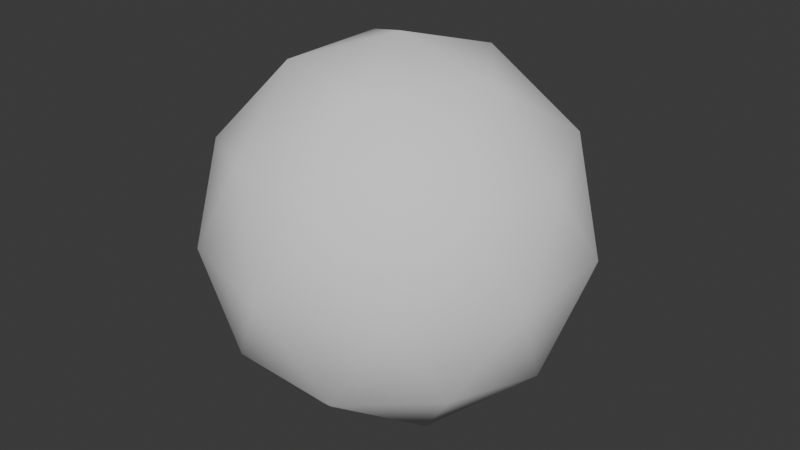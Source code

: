# Source: Bullet.blend  (saved by Blender 4.2.66; exported with 4.5.12 LTS)
import bpy
from mathutils import Matrix  # noqa: F401  (used for matrix-valued properties, if any)

bpy.ops.wm.read_factory_settings(use_empty=True)
scene = bpy.context.scene
scene.name = 'Scene'

# ---- collections
col_collection = bpy.data.collections.new('Collection'); scene.collection.children.link(col_collection)

# ---- world
world_world = bpy.data.worlds.new('World'); scene.world = world_world
world_world.use_nodes = True; world_world.node_tree.nodes.clear()
_N = world_world.node_tree.nodes; _L = world_world.node_tree.links
n0 = _N.new('ShaderNodeOutputWorld'); n0.name = 'World Output'; n0.location = (300, 300)
n1 = _N.new('ShaderNodeBackground'); n1.name = 'Background'; n1.location = (10, 300)
n1.inputs[0].default_value = (0.05088, 0.05088, 0.05088, 1.0)
_L.new(n1.outputs[0], n0.inputs[0])
n0.is_active_output = True
world_world.color = (0.05088, 0.05088, 0.05088)
world_world.sun_shadow_jitter_overblur = 0.0

# ---- meshes
me_icosphere_001 = bpy.data.meshes.new('Icosphere.001')
me_icosphere_001.from_pydata([(0.0, 0.0, -1.0), (0.7236, -0.5257, -0.4472), (-0.2764, -0.8506, -0.4472), (-0.8944, 0.0, -0.4472), (-0.2764, 0.8506, -0.4472), (0.7236, 0.5257, -0.4472), (0.2764, -0.8506, 0.4472), (-0.7236, -0.5257, 0.4472), (-0.7236, 0.5257, 0.4472), (0.2764, 0.8506, 0.4472), (0.8944, 0.0, 0.4472), (0.0, 0.0, 1.0), (-0.1625, -0.5, -0.8507), (0.4253, -0.309, -0.8507), (0.2629, -0.809, -0.5257), (0.8506, 0.0, -0.5257), (0.4253, 0.309, -0.8507), (-0.5257, 0.0, -0.8507), (-0.6882, -0.5, -0.5257), (-0.1625, 0.5, -0.8507), (-0.6882, 0.5, -0.5257), (0.2629, 0.809, -0.5257), (0.9511, -0.309, 0.0), (0.9511, 0.309, 0.0), (0.0, -1.0, 0.0), (0.5878, -0.809, 0.0), (-0.9511, -0.309, 0.0), (-0.5878, -0.809, 0.0), (-0.5878, 0.809, 0.0), (-0.9511, 0.309, 0.0), (0.5878, 0.809, 0.0), (0.0, 1.0, 0.0), (0.6882, -0.5, 0.5257), (-0.2629, -0.809, 0.5257), (-0.8506, 0.0, 0.5257), (-0.2629, 0.809, 0.5257), (0.6882, 0.5, 0.5257), (0.1625, -0.5, 0.8507), (0.5257, 0.0, 0.8507), (-0.4253, -0.309, 0.8507), (-0.4253, 0.309, 0.8507), (0.1625, 0.5, 0.8507)], [], [(0, 13, 12), (1, 13, 15), (0, 12, 17), (0, 17, 19), (0, 19, 16), (1, 15, 22), (2, 14, 24), (3, 18, 26), (4, 20, 28), (5, 21, 30), (1, 22, 25), (2, 24, 27), (3, 26, 29), (4, 28, 31), (5, 30, 23), (6, 32, 37), (7, 33, 39), (8, 34, 40), (9, 35, 41), (10, 36, 38), (38, 41, 11), (38, 36, 41), (36, 9, 41), (41, 40, 11), (41, 35, 40), (35, 8, 40), (40, 39, 11), (40, 34, 39), (34, 7, 39), (39, 37, 11), (39, 33, 37), (33, 6, 37), (37, 38, 11), (37, 32, 38), (32, 10, 38), (23, 36, 10), (23, 30, 36), (30, 9, 36), (31, 35, 9), (31, 28, 35), (28, 8, 35), (29, 34, 8), (29, 26, 34), (26, 7, 34), (27, 33, 7), (27, 24, 33), (24, 6, 33), (25, 32, 6), (25, 22, 32), (22, 10, 32), (30, 31, 9), (30, 21, 31), (21, 4, 31), (28, 29, 8), (28, 20, 29), (20, 3, 29), (26, 27, 7), (26, 18, 27), (18, 2, 27), (24, 25, 6), (24, 14, 25), (14, 1, 25), (22, 23, 10), (22, 15, 23), (15, 5, 23), (16, 21, 5), (16, 19, 21), (19, 4, 21), (19, 20, 4), (19, 17, 20), (17, 3, 20), (17, 18, 3), (17, 12, 18), (12, 2, 18), (15, 16, 5), (15, 13, 16), (13, 0, 16), (12, 14, 2), (12, 13, 14), (13, 1, 14)])
me_icosphere_001.polygons.foreach_set('use_smooth', [True] * 80)
_uv = me_icosphere_001.uv_layers.new(name='UVMap')
_uv.uv.foreach_set('vector', [0.1818, 0.0, 0.2273, 0.07873, 0.1364, 0.07873, 0.2727, 0.1575, 0.3182, 0.07873, 0.3636, 0.1575, 0.9091, 0.0, 0.9545, 0.07873, 0.8636, 0.07873, 0.7273, 0.0, 0.7727, 0.07873, 0.6818, 0.07873, 0.5455, 0.0, 0.5909, 0.07873, 0.5, 0.07873, 0.2727, 0.1575, 0.3636, 0.1575, 0.3182, 0.2362, 0.09091, 0.1575, 0.1818, 0.1575, 0.1364, 0.2362, 0.8182, 0.1575, 0.9091, 0.1575, 0.8636, 0.2362, 0.6364, 0.1575, 0.7273, 0.1575, 0.6818, 0.2362, 0.4545, 0.1575, 0.5455, 0.1575, 0.5, 0.2362, 0.2727, 0.1575, 0.3182, 0.2362, 0.2273, 0.2362, 0.09091, 0.1575, 0.1364, 0.2362, 0.04546, 0.2362, 0.8182, 0.1575, 0.8636, 0.2362, 0.7727, 0.2362, 0.6364, 0.1575, 0.6818, 0.2362, 0.5909, 0.2362, 0.4545, 0.1575, 0.5, 0.2362, 0.4091, 0.2362, 0.1818, 0.3149, 0.2727, 0.3149, 0.2273, 0.3937, 0.0, 0.3149, 0.09091, 0.3149, 0.04546, 0.3937, 0.7273, 0.3149, 0.8182, 0.3149, 0.7727, 0.3937, 0.5455, 0.3149, 0.6364, 0.3149, 0.5909, 0.3937, 0.3636, 0.3149, 0.4545, 0.3149, 0.4091, 0.3937, 0.4091, 0.3937, 0.5, 0.3937, 0.4545, 0.4724, 0.4091, 0.3937, 0.4545, 0.3149, 0.5, 0.3937, 0.4545, 0.3149, 0.5455, 0.3149, 0.5, 0.3937, 0.5909, 0.3937, 0.6818, 0.3937, 0.6364, 0.4724, 0.5909, 0.3937, 0.6364, 0.3149, 0.6818, 0.3937, 0.6364, 0.3149, 0.7273, 0.3149, 0.6818, 0.3937, 0.7727, 0.3937, 0.8636, 0.3937, 0.8182, 0.4724, 0.7727, 0.3937, 0.8182, 0.3149, 0.8636, 0.3937, 0.8182, 0.3149, 0.9091, 0.3149, 0.8636, 0.3937, 0.04546, 0.3937, 0.1364, 0.3937, 0.09091, 0.4724, 0.04546, 0.3937, 0.09091, 0.3149, 0.1364, 0.3937, 0.09091, 0.3149, 0.1818, 0.3149, 0.1364, 0.3937, 0.2273, 0.3937, 0.3182, 0.3937, 0.2727, 0.4724, 0.2273, 0.3937, 0.2727, 0.3149, 0.3182, 0.3937, 0.2727, 0.3149, 0.3636, 0.3149, 0.3182, 0.3937, 0.4091, 0.2362, 0.4545, 0.3149, 0.3636, 0.3149, 0.4091, 0.2362, 0.5, 0.2362, 0.4545, 0.3149, 0.5, 0.2362, 0.5455, 0.3149, 0.4545, 0.3149, 0.5909, 0.2362, 0.6364, 0.3149, 0.5455, 0.3149, 0.5909, 0.2362, 0.6818, 0.2362, 0.6364, 0.3149, 0.6818, 0.2362, 0.7273, 0.3149, 0.6364, 0.3149, 0.7727, 0.2362, 0.8182, 0.3149, 0.7273, 0.3149, 0.7727, 0.2362, 0.8636, 0.2362, 0.8182, 0.3149, 0.8636, 0.2362, 0.9091, 0.3149, 0.8182, 0.3149, 0.04546, 0.2362, 0.09091, 0.3149, 0.0, 0.3149, 0.04546, 0.2362, 0.1364, 0.2362, 0.09091, 0.3149, 0.1364, 0.2362, 0.1818, 0.3149, 0.09091, 0.3149, 0.2273, 0.2362, 0.2727, 0.3149, 0.1818, 0.3149, 0.2273, 0.2362, 0.3182, 0.2362, 0.2727, 0.3149, 0.3182, 0.2362, 0.3636, 0.3149, 0.2727, 0.3149, 0.5, 0.2362, 0.5909, 0.2362, 0.5455, 0.3149, 0.5, 0.2362, 0.5455, 0.1575, 0.5909, 0.2362, 0.5455, 0.1575, 0.6364, 0.1575, 0.5909, 0.2362, 0.6818, 0.2362, 0.7727, 0.2362, 0.7273, 0.3149, 0.6818, 0.2362, 0.7273, 0.1575, 0.7727, 0.2362, 0.7273, 0.1575, 0.8182, 0.1575, 0.7727, 0.2362, 0.8636, 0.2362, 0.9545, 0.2362, 0.9091, 0.3149, 0.8636, 0.2362, 0.9091, 0.1575, 0.9545, 0.2362, 0.9091, 0.1575, 1.0, 0.1575, 0.9545, 0.2362, 0.1364, 0.2362, 0.2273, 0.2362, 0.1818, 0.3149, 0.1364, 0.2362, 0.1818, 0.1575, 0.2273, 0.2362, 0.1818, 0.1575, 0.2727, 0.1575, 0.2273, 0.2362, 0.3182, 0.2362, 0.4091, 0.2362, 0.3636, 0.3149, 0.3182, 0.2362, 0.3636, 0.1575, 0.4091, 0.2362, 0.3636, 0.1575, 0.4545, 0.1575, 0.4091, 0.2362, 0.5, 0.07873, 0.5455, 0.1575, 0.4545, 0.1575, 0.5, 0.07873, 0.5909, 0.07873, 0.5455, 0.1575, 0.5909, 0.07873, 0.6364, 0.1575, 0.5455, 0.1575, 0.6818, 0.07873, 0.7273, 0.1575, 0.6364, 0.1575, 0.6818, 0.07873, 0.7727, 0.07873, 0.7273, 0.1575, 0.7727, 0.07873, 0.8182, 0.1575, 0.7273, 0.1575, 0.8636, 0.07873, 0.9091, 0.1575, 0.8182, 0.1575, 0.8636, 0.07873, 0.9545, 0.07873, 0.9091, 0.1575, 0.9545, 0.07873, 1.0, 0.1575, 0.9091, 0.1575, 0.3636, 0.1575, 0.4091, 0.07873, 0.4545, 0.1575, 0.3636, 0.1575, 0.3182, 0.07873, 0.4091, 0.07873, 0.3182, 0.07873, 0.3636, 0.0, 0.4091, 0.07873, 0.1364, 0.07873, 0.1818, 0.1575, 0.09091, 0.1575, 0.1364, 0.07873, 0.2273, 0.07873, 0.1818, 0.1575, 0.2273, 0.07873, 0.2727, 0.1575, 0.1818, 0.1575])
me_icosphere_001.update()
me_icosphere_001.normals_split_custom_set([tuple(v) for v in zip(*[iter([-1.43e-06, 0.0, -1.0, 0.4253, -0.309, -0.8507, -0.1625, -0.5, -0.8507, 0.7236, -0.5257, -0.4472, 0.4253, -0.309, -0.8507, 0.8506, 1.061e-08, -0.5257, -1.43e-06, 0.0, -1.0, -0.1625, -0.5, -0.8507, -0.5257, -7.959e-09, -0.8507, -1.43e-06, 0.0, -1.0, -0.5257, -7.959e-09, -0.8507, -0.1625, 0.5, -0.8507, -1.43e-06, 0.0, -1.0, -0.1625, 0.5, -0.8507, 0.4253, 0.309, -0.8507, 0.7236, -0.5257, -0.4472, 0.8506, 1.061e-08, -0.5257, 0.9511, -0.309, -2.069e-07, -0.2764, -0.8506, -0.4472, 0.2629, -0.809, -0.5257, -5.306e-09, -1.0, -1.459e-08, -0.8944, 0.0, -0.4472, -0.6882, -0.5, -0.5257, -0.9511, -0.309, 2.321e-07, -0.2764, 0.8506, -0.4472, -0.6882, 0.5, -0.5257, -0.5878, 0.809, -2.547e-07, 0.7236, 0.5257, -0.4472, 0.2629, 0.809, -0.5257, 0.5878, 0.809, 1.817e-07, 0.7236, -0.5257, -0.4472, 0.9511, -0.309, -2.069e-07, 0.5878, -0.809, 2.016e-07, -0.2764, -0.8506, -0.4472, -5.306e-09, -1.0, -1.459e-08, -0.5878, -0.809, -2.282e-07, -0.8944, 0.0, -0.4472, -0.9511, -0.309, 2.321e-07, -0.9511, 0.309, 2.282e-07, -0.2764, 0.8506, -0.4472, -0.5878, 0.809, -2.547e-07, -9.617e-09, 1.0, -2.653e-08, 0.7236, 0.5257, -0.4472, 0.5878, 0.809, 1.817e-07, 0.9511, 0.309, -2.122e-07, 0.2764, -0.8506, 0.4472, 0.6882, -0.5, 0.5257, 0.1625, -0.5, 0.8507, -0.7236, -0.5257, 0.4472, -0.2629, -0.809, 0.5257, -0.4253, -0.309, 0.8507, -0.7236, 0.5257, 0.4472, -0.8506, -1.592e-08, 0.5257, -0.4253, 0.309, 0.8507, 0.2764, 0.8506, 0.4472, -0.2629, 0.809, 0.5257, 0.1625, 0.5, 0.8507, 0.8944, 0.0, 0.4472, 0.6882, 0.5, 0.5257, 0.5257, 2.653e-09, 0.8507, 0.5257, 2.653e-09, 0.8507, 0.1625, 0.5, 0.8507, 1.435e-06, 2.628e-09, 1.0, 0.5257, 2.653e-09, 0.8507, 0.6882, 0.5, 0.5257, 0.1625, 0.5, 0.8507, 0.6882, 0.5, 0.5257, 0.2764, 0.8506, 0.4472, 0.1625, 0.5, 0.8507, 0.1625, 0.5, 0.8507, -0.4253, 0.309, 0.8507, 1.435e-06, 2.628e-09, 1.0, 0.1625, 0.5, 0.8507, -0.2629, 0.809, 0.5257, -0.4253, 0.309, 0.8507, -0.2629, 0.809, 0.5257, -0.7236, 0.5257, 0.4472, -0.4253, 0.309, 0.8507, -0.4253, 0.309, 0.8507, -0.4253, -0.309, 0.8507, 1.435e-06, 2.628e-09, 1.0, -0.4253, 0.309, 0.8507, -0.8506, -1.592e-08, 0.5257, -0.4253, -0.309, 0.8507, -0.8506, -1.592e-08, 0.5257, -0.7236, -0.5257, 0.4472, -0.4253, -0.309, 0.8507, -0.4253, -0.309, 0.8507, 0.1625, -0.5, 0.8507, 1.435e-06, 2.628e-09, 1.0, -0.4253, -0.309, 0.8507, -0.2629, -0.809, 0.5257, 0.1625, -0.5, 0.8507, -0.2629, -0.809, 0.5257, 0.2764, -0.8506, 0.4472, 0.1625, -0.5, 0.8507, 0.1625, -0.5, 0.8507, 0.5257, 2.653e-09, 0.8507, 1.435e-06, 2.628e-09, 1.0, 0.1625, -0.5, 0.8507, 0.6882, -0.5, 0.5257, 0.5257, 2.653e-09, 0.8507, 0.6882, -0.5, 0.5257, 0.8944, 0.0, 0.4472, 0.5257, 2.653e-09, 0.8507, 0.9511, 0.309, -2.122e-07, 0.6882, 0.5, 0.5257, 0.8944, 0.0, 0.4472, 0.9511, 0.309, -2.122e-07, 0.5878, 0.809, 1.817e-07, 0.6882, 0.5, 0.5257, 0.5878, 0.809, 1.817e-07, 0.2764, 0.8506, 0.4472, 0.6882, 0.5, 0.5257, -9.617e-09, 1.0, -2.653e-08, -0.2629, 0.809, 0.5257, 0.2764, 0.8506, 0.4472, -9.617e-09, 1.0, -2.653e-08, -0.5878, 0.809, -2.547e-07, -0.2629, 0.809, 0.5257, -0.5878, 0.809, -2.547e-07, -0.7236, 0.5257, 0.4472, -0.2629, 0.809, 0.5257, -0.9511, 0.309, 2.282e-07, -0.8506, -1.592e-08, 0.5257, -0.7236, 0.5257, 0.4472, -0.9511, 0.309, 2.282e-07, -0.9511, -0.309, 2.321e-07, -0.8506, -1.592e-08, 0.5257, -0.9511, -0.309, 2.321e-07, -0.7236, -0.5257, 0.4472, -0.8506, -1.592e-08, 0.5257, -0.5878, -0.809, -2.282e-07, -0.2629, -0.809, 0.5257, -0.7236, -0.5257, 0.4472, -0.5878, -0.809, -2.282e-07, -5.306e-09, -1.0, -1.459e-08, -0.2629, -0.809, 0.5257, -5.306e-09, -1.0, -1.459e-08, 0.2764, -0.8506, 0.4472, -0.2629, -0.809, 0.5257, 0.5878, -0.809, 2.016e-07, 0.6882, -0.5, 0.5257, 0.2764, -0.8506, 0.4472, 0.5878, -0.809, 2.016e-07, 0.9511, -0.309, -2.069e-07, 0.6882, -0.5, 0.5257, 0.9511, -0.309, -2.069e-07, 0.8944, 0.0, 0.4472, 0.6882, -0.5, 0.5257, 0.5878, 0.809, 1.817e-07, -9.617e-09, 1.0, -2.653e-08, 0.2764, 0.8506, 0.4472, 0.5878, 0.809, 1.817e-07, 0.2629, 0.809, -0.5257, -9.617e-09, 1.0, -2.653e-08, 0.2629, 0.809, -0.5257, -0.2764, 0.8506, -0.4472, -9.617e-09, 1.0, -2.653e-08, -0.5878, 0.809, -2.547e-07, -0.9511, 0.309, 2.282e-07, -0.7236, 0.5257, 0.4472, -0.5878, 0.809, -2.547e-07, -0.6882, 0.5, -0.5257, -0.9511, 0.309, 2.282e-07, -0.6882, 0.5, -0.5257, -0.8944, 0.0, -0.4472, -0.9511, 0.309, 2.282e-07, -0.9511, -0.309, 2.321e-07, -0.5878, -0.809, -2.282e-07, -0.7236, -0.5257, 0.4472, -0.9511, -0.309, 2.321e-07, -0.6882, -0.5, -0.5257, -0.5878, -0.809, -2.282e-07, -0.6882, -0.5, -0.5257, -0.2764, -0.8506, -0.4472, -0.5878, -0.809, -2.282e-07, -5.306e-09, -1.0, -1.459e-08, 0.5878, -0.809, 2.016e-07, 0.2764, -0.8506, 0.4472, -5.306e-09, -1.0, -1.459e-08, 0.2629, -0.809, -0.5257, 0.5878, -0.809, 2.016e-07, 0.2629, -0.809, -0.5257, 0.7236, -0.5257, -0.4472, 0.5878, -0.809, 2.016e-07, 0.9511, -0.309, -2.069e-07, 0.9511, 0.309, -2.122e-07, 0.8944, 0.0, 0.4472, 0.9511, -0.309, -2.069e-07, 0.8506, 1.061e-08, -0.5257, 0.9511, 0.309, -2.122e-07, 0.8506, 1.061e-08, -0.5257, 0.7236, 0.5257, -0.4472, 0.9511, 0.309, -2.122e-07, 0.4253, 0.309, -0.8507, 0.2629, 0.809, -0.5257, 0.7236, 0.5257, -0.4472, 0.4253, 0.309, -0.8507, -0.1625, 0.5, -0.8507, 0.2629, 0.809, -0.5257, -0.1625, 0.5, -0.8507, -0.2764, 0.8506, -0.4472, 0.2629, 0.809, -0.5257, -0.1625, 0.5, -0.8507, -0.6882, 0.5, -0.5257, -0.2764, 0.8506, -0.4472, -0.1625, 0.5, -0.8507, -0.5257, -7.959e-09, -0.8507, -0.6882, 0.5, -0.5257, -0.5257, -7.959e-09, -0.8507, -0.8944, 0.0, -0.4472, -0.6882, 0.5, -0.5257, -0.5257, -7.959e-09, -0.8507, -0.6882, -0.5, -0.5257, -0.8944, 0.0, -0.4472, -0.5257, -7.959e-09, -0.8507, -0.1625, -0.5, -0.8507, -0.6882, -0.5, -0.5257, -0.1625, -0.5, -0.8507, -0.2764, -0.8506, -0.4472, -0.6882, -0.5, -0.5257, 0.8506, 1.061e-08, -0.5257, 0.4253, 0.309, -0.8507, 0.7236, 0.5257, -0.4472, 0.8506, 1.061e-08, -0.5257, 0.4253, -0.309, -0.8507, 0.4253, 0.309, -0.8507, 0.4253, -0.309, -0.8507, -1.43e-06, 0.0, -1.0, 0.4253, 0.309, -0.8507, -0.1625, -0.5, -0.8507, 0.2629, -0.809, -0.5257, -0.2764, -0.8506, -0.4472, -0.1625, -0.5, -0.8507, 0.4253, -0.309, -0.8507, 0.2629, -0.809, -0.5257, 0.4253, -0.309, -0.8507, 0.7236, -0.5257, -0.4472, 0.2629, -0.809, -0.5257])] * 3)])

# ---- objects
ob_icosphere = bpy.data.objects.new('Icosphere', me_icosphere_001)

# ---- transforms, parenting, visibility, modifiers, constraints
ob_icosphere.location = (0.0, 0.0, 0.0)
ob_icosphere.rotation_euler = (-1.629e-07, 0.0, 0.0)
ob_icosphere.scale = (0.6102, 0.6102, 0.6102)
ob_icosphere.color = (0.8, 0.8, 0.8, 1.0)

# ---- collection membership
col_collection.objects.link(ob_icosphere)

# ---- scene / render settings (as saved in the file)
scene.frame_start = 1; scene.frame_end = 250; scene.frame_set(1)
scene.render.engine = 'BLENDER_EEVEE_NEXT'
bpy.context.view_layer.update()

# ---- added for rendering (the .blend has no active camera and no usable light): camera, sun
cam_auto = bpy.data.cameras.new('AutoCamera')
cam_auto.lens = 50.0
cam_auto.sensor_width = 36.0
cam_auto.clip_end = 1000.0
ob_auto_camera = bpy.data.objects.new('AutoCamera', cam_auto)
scene.collection.objects.link(ob_auto_camera)
ob_auto_camera.location = (1.92422, -2.30907, 1.53938)
ob_auto_camera.rotation_euler = (1.09748, -7.21219e-08, 0.694738)
scene.camera = ob_auto_camera
light_auto_sun = bpy.data.lights.new('AutoSun', 'SUN')
light_auto_sun.energy = 3.0
light_auto_sun.angle = 0.0523599
ob_auto_sun = bpy.data.objects.new('AutoSun', light_auto_sun)
scene.collection.objects.link(ob_auto_sun)
ob_auto_sun.rotation_euler = (0.872665, 0.174533, 0.523599)
bpy.context.view_layer.update()
